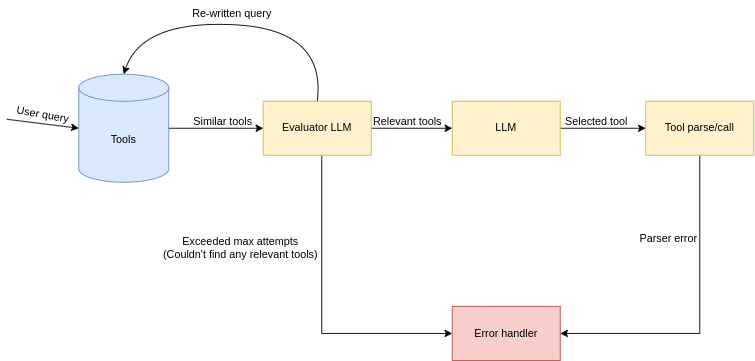

The diagram above was exported from draw.io. Its source (the exported page's mxGraphModel, read from the mxfile embedded in the PNG):
<mxGraphModel dx="1368" dy="794" grid="1" gridSize="10" guides="1" tooltips="1" connect="1" arrows="1" fold="1" page="1" pageScale="1" pageWidth="850" pageHeight="1100" math="0" shadow="0">
  <root>
    <mxCell id="0" />
    <mxCell id="1" parent="0" />
    <mxCell id="m6D8Htf2rQ0tRW7ZUWEq-1" style="edgeStyle=orthogonalEdgeStyle;rounded=0;orthogonalLoop=1;jettySize=auto;html=1;entryX=0;entryY=0.5;entryDx=0;entryDy=0;" edge="1" parent="1" source="m6D8Htf2rQ0tRW7ZUWEq-2" target="m6D8Htf2rQ0tRW7ZUWEq-4">
      <mxGeometry relative="1" as="geometry" />
    </mxCell>
    <mxCell id="m6D8Htf2rQ0tRW7ZUWEq-2" value="Tools" style="shape=cylinder3;whiteSpace=wrap;html=1;boundedLbl=1;backgroundOutline=1;size=15;fillColor=#dae8fc;strokeColor=#6c8ebf;" vertex="1" parent="1">
      <mxGeometry x="90" y="152" width="100" height="120" as="geometry" />
    </mxCell>
    <mxCell id="m6D8Htf2rQ0tRW7ZUWEq-16" style="edgeStyle=orthogonalEdgeStyle;rounded=0;orthogonalLoop=1;jettySize=auto;html=1;entryX=0;entryY=0.5;entryDx=0;entryDy=0;" edge="1" parent="1" source="m6D8Htf2rQ0tRW7ZUWEq-4" target="m6D8Htf2rQ0tRW7ZUWEq-15">
      <mxGeometry relative="1" as="geometry" />
    </mxCell>
    <mxCell id="fRI5HPJ6Hno_PTKsl9GK-8" style="edgeStyle=orthogonalEdgeStyle;rounded=0;orthogonalLoop=1;jettySize=auto;html=1;entryX=0;entryY=0.5;entryDx=0;entryDy=0;" edge="1" parent="1" source="m6D8Htf2rQ0tRW7ZUWEq-4" target="fRI5HPJ6Hno_PTKsl9GK-1">
      <mxGeometry relative="1" as="geometry">
        <Array as="points">
          <mxPoint x="360" y="440" />
        </Array>
      </mxGeometry>
    </mxCell>
    <mxCell id="m6D8Htf2rQ0tRW7ZUWEq-4" value="Evaluator LLM" style="rounded=0;whiteSpace=wrap;html=1;fillColor=#fff2cc;strokeColor=#d6b656;" vertex="1" parent="1">
      <mxGeometry x="295" y="182" width="120" height="60" as="geometry" />
    </mxCell>
    <mxCell id="fRI5HPJ6Hno_PTKsl9GK-10" style="edgeStyle=orthogonalEdgeStyle;rounded=0;orthogonalLoop=1;jettySize=auto;html=1;entryX=1;entryY=0.5;entryDx=0;entryDy=0;" edge="1" parent="1" source="m6D8Htf2rQ0tRW7ZUWEq-5" target="fRI5HPJ6Hno_PTKsl9GK-1">
      <mxGeometry relative="1" as="geometry">
        <Array as="points">
          <mxPoint x="780" y="440" />
        </Array>
      </mxGeometry>
    </mxCell>
    <mxCell id="m6D8Htf2rQ0tRW7ZUWEq-5" value="Tool parse/call" style="rounded=0;whiteSpace=wrap;html=1;fillColor=#fff2cc;strokeColor=#d6b656;" vertex="1" parent="1">
      <mxGeometry x="720" y="182" width="120" height="60" as="geometry" />
    </mxCell>
    <mxCell id="m6D8Htf2rQ0tRW7ZUWEq-6" value="" style="endArrow=classic;html=1;rounded=0;entryX=0;entryY=0.5;entryDx=0;entryDy=0;entryPerimeter=0;" edge="1" parent="1" target="m6D8Htf2rQ0tRW7ZUWEq-2">
      <mxGeometry width="50" height="50" relative="1" as="geometry">
        <mxPoint x="10" y="202" as="sourcePoint" />
        <mxPoint x="10" y="112" as="targetPoint" />
      </mxGeometry>
    </mxCell>
    <mxCell id="m6D8Htf2rQ0tRW7ZUWEq-7" value="User query" style="text;html=1;align=center;verticalAlign=middle;resizable=0;points=[];autosize=1;strokeColor=none;fillColor=none;rotation=10;" vertex="1" parent="1">
      <mxGeometry x="10" y="182" width="80" height="30" as="geometry" />
    </mxCell>
    <mxCell id="m6D8Htf2rQ0tRW7ZUWEq-8" value="Similar tools" style="text;html=1;align=center;verticalAlign=middle;resizable=0;points=[];autosize=1;strokeColor=none;fillColor=none;" vertex="1" parent="1">
      <mxGeometry x="205" y="190" width="90" height="30" as="geometry" />
    </mxCell>
    <mxCell id="m6D8Htf2rQ0tRW7ZUWEq-9" value="Selected tool" style="text;html=1;align=center;verticalAlign=middle;resizable=0;points=[];autosize=1;strokeColor=none;fillColor=none;" vertex="1" parent="1">
      <mxGeometry x="620" y="190" width="90" height="30" as="geometry" />
    </mxCell>
    <mxCell id="m6D8Htf2rQ0tRW7ZUWEq-13" value="" style="curved=1;endArrow=classic;html=1;rounded=0;exitX=0.5;exitY=0;exitDx=0;exitDy=0;entryX=0.5;entryY=0;entryDx=0;entryDy=0;entryPerimeter=0;" edge="1" parent="1" source="m6D8Htf2rQ0tRW7ZUWEq-4" target="m6D8Htf2rQ0tRW7ZUWEq-2">
      <mxGeometry width="50" height="50" relative="1" as="geometry">
        <mxPoint x="315" y="102" as="sourcePoint" />
        <mxPoint x="365" y="52" as="targetPoint" />
        <Array as="points">
          <mxPoint x="365" y="102" />
          <mxPoint x="160" y="92" />
        </Array>
      </mxGeometry>
    </mxCell>
    <mxCell id="m6D8Htf2rQ0tRW7ZUWEq-14" value="Re-written query" style="text;html=1;align=center;verticalAlign=middle;resizable=0;points=[];autosize=1;strokeColor=none;fillColor=none;" vertex="1" parent="1">
      <mxGeometry x="205" y="70" width="110" height="30" as="geometry" />
    </mxCell>
    <mxCell id="m6D8Htf2rQ0tRW7ZUWEq-18" style="edgeStyle=orthogonalEdgeStyle;rounded=0;orthogonalLoop=1;jettySize=auto;html=1;entryX=0;entryY=0.5;entryDx=0;entryDy=0;" edge="1" parent="1" source="m6D8Htf2rQ0tRW7ZUWEq-15" target="m6D8Htf2rQ0tRW7ZUWEq-5">
      <mxGeometry relative="1" as="geometry" />
    </mxCell>
    <mxCell id="m6D8Htf2rQ0tRW7ZUWEq-15" value="LLM" style="rounded=0;whiteSpace=wrap;html=1;fillColor=#fff2cc;strokeColor=#d6b656;" vertex="1" parent="1">
      <mxGeometry x="505" y="182" width="120" height="60" as="geometry" />
    </mxCell>
    <mxCell id="fRI5HPJ6Hno_PTKsl9GK-1" value="Error handler" style="rounded=0;whiteSpace=wrap;html=1;fillColor=#f8cecc;strokeColor=#b85450;" vertex="1" parent="1">
      <mxGeometry x="505" y="410" width="120" height="60" as="geometry" />
    </mxCell>
    <mxCell id="fRI5HPJ6Hno_PTKsl9GK-6" value="Relevant tools" style="text;html=1;align=center;verticalAlign=middle;resizable=0;points=[];autosize=1;strokeColor=none;fillColor=none;" vertex="1" parent="1">
      <mxGeometry x="405" y="190" width="100" height="30" as="geometry" />
    </mxCell>
    <mxCell id="fRI5HPJ6Hno_PTKsl9GK-11" value="Exceeded max attempts&lt;div&gt;&lt;span style=&quot;background-color: transparent; color: light-dark(rgb(0, 0, 0), rgb(255, 255, 255));&quot;&gt;(Couldn't find any relevant tools)&lt;/span&gt;&lt;/div&gt;" style="text;html=1;align=center;verticalAlign=middle;whiteSpace=wrap;rounded=0;" vertex="1" parent="1">
      <mxGeometry x="180" y="320" width="180" height="50" as="geometry" />
    </mxCell>
    <mxCell id="fRI5HPJ6Hno_PTKsl9GK-12" value="Parser error" style="text;html=1;align=center;verticalAlign=middle;resizable=0;points=[];autosize=1;strokeColor=none;fillColor=none;" vertex="1" parent="1">
      <mxGeometry x="700" y="320" width="90" height="30" as="geometry" />
    </mxCell>
  </root>
</mxGraphModel>